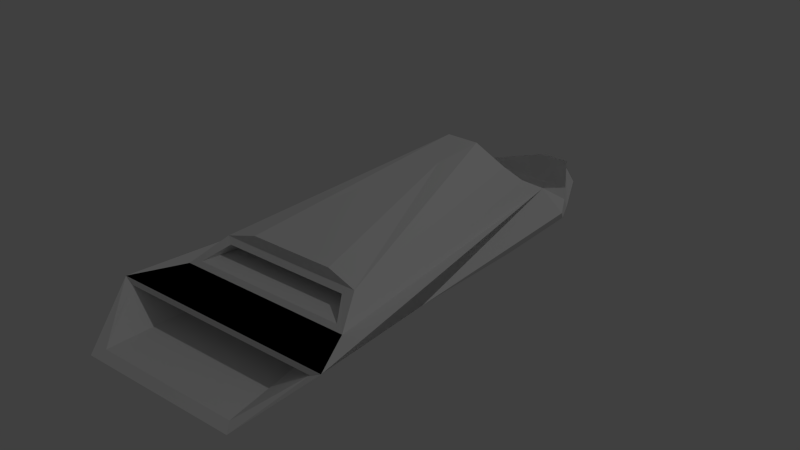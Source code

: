 # Source: shipBlaster.blend  (saved by Blender 2.69.0; exported with 4.5.12 LTS)
import bpy
from mathutils import Matrix  # noqa: F401  (used for matrix-valued properties, if any)

bpy.ops.wm.read_factory_settings(use_empty=True)
scene = bpy.context.scene
scene.name = 'Scene'

# ---- collections
col_collection_1 = bpy.data.collections.new('Collection 1'); scene.collection.children.link(col_collection_1)

# ---- world
world_world = bpy.data.worlds.new('World'); scene.world = world_world
world_world.color = (0.05088, 0.05088, 0.05088)
world_world.use_sun_shadow = False
world_world.sun_shadow_jitter_overblur = 0.0
world_world.cycles.sampling_method = 'MANUAL'
world_world.cycles.sample_map_resolution = 256

# ---- cameras
cam_camera = bpy.data.cameras.new('Camera')
cam_camera.clip_end = 100.0
cam_camera.lens = 35.0
cam_camera.sensor_width = 32.0
cam_camera.sensor_height = 18.0
cam_camera.ortho_scale = 7.314
cam_camera.dof.focus_distance = 0.0

# ---- lights
light_lamp = bpy.data.lights.new('Lamp', 'POINT')
light_lamp.transmission_factor = 0.0
light_lamp.cutoff_distance = 30.0
light_lamp.energy = 100.0
light_lamp.shadow_buffer_clip_start = 1.001
light_lamp.shadow_soft_size = 0.1
light_lamp.shadow_maximum_resolution = 0.006
light_lamp.use_absolute_resolution = True
light_lamp.cycles.use_multiple_importance_sampling = False

# ---- meshes
me_cube_001 = bpy.data.meshes.new('Cube.001')
me_cube_001.from_pydata([(-3.028, -2.131, 0.9372), (-2.704, -0.1312, 0.9213), (2.669, -0.1312, 0.9213), (2.993, -2.131, 0.9372), (-4.276, -1.848, 2.143), (-2.211, -0.2095, 2.037), (2.176, -0.2095, 2.037), (4.241, -1.848, 2.143), (-4.276, -1.848, 2.143), (-3.365, -1.634, 2.143), (-1.979, -0.3349, 2.67), (1.944, -0.3349, 2.67), (3.33, -1.634, 2.143), (-2.77, -1.493, 2.842), (-1.63, -0.4168, 3.335), (1.595, -0.4168, 3.335), (2.735, -1.493, 2.842), (-3.028, -2.131, 0.9372), (2.993, -2.131, 0.9372), (-4.276, -1.848, 2.143), (-2.748, -2.088, 1.071), (2.713, -2.088, 1.071), (-3.879, -1.853, 1.962), (3.844, -1.853, 1.962), (-2.094, -1.365, 1.315), (2.059, -1.365, 1.315), (-2.094, -1.082, 1.749), (2.059, -1.082, 1.749), (-2.974, -1.611, 2.251), (2.939, -1.611, 2.251), (-2.448, -1.517, 2.701), (2.413, -1.517, 2.701), (-1.967, -1.101, 2.328), (1.932, -1.101, 2.328), (-1.621, -1.038, 2.624), (1.585, -1.038, 2.624), (-2.141, -0.007972, 0.931), (2.106, -0.007972, 1.423), (-2.141, -0.007972, 1.423), (2.106, -0.007972, 0.931), (-2.141, -0.007972, 1.423), (2.106, -0.007972, 1.423), (-0.6064, 0.2884, 0.9553), (0.5713, 0.2884, 1.232), (-0.6064, 0.2884, 1.232), (0.5713, 0.2884, 0.9553), (-0.6393, -0.4562, 4.095), (-1.979, -0.3349, 2.67), (0.6042, -0.4562, 4.095), (-1.625, -1.481, 3.158), (1.59, -1.481, 3.158), (-0.3806, -0.6728, 3.89), (0.3455, -0.6728, 3.89), (-2.866, -1.131, 0.9309), (2.831, -1.131, 0.9309), (2.75, -0.6312, 0.9253), (-2.785, -0.6312, 0.9253), (-1.893, 0.03632, -0.07561), (1.858, 0.03632, -0.07561), (-1.5, 0.1431, -0.06718), (1.465, 0.1431, -0.06718), (-0.4286, 0.3998, -0.04614), (0.3935, 0.3998, -0.04614), (1.914, -0.3969, -0.07217), (-1.949, -0.3969, -0.07217)], [(10, 47)], [(0, 3, 18, 17), (53, 54, 3, 0), (7, 19, 22, 23), (12, 16, 31, 29), (3, 7, 18), (12, 11, 15, 16), (11, 10, 14, 15), (10, 9, 13, 14), (17, 18, 21, 20), (4, 0, 17, 19), (20, 21, 25, 24), (19, 17, 20, 22), (27, 26, 24, 25), (23, 22, 26, 27), (21, 23, 27, 25), (22, 20, 24, 26), (29, 31, 35, 33), (13, 9, 28, 30), (16, 13, 30, 31), (9, 12, 29, 28), (32, 33, 35, 34), (30, 28, 32, 34), (31, 30, 34, 35), (28, 29, 33, 32), (7, 4, 19), (16, 48, 52, 50), (56, 1, 57, 64), (6, 2, 39, 37), (1, 5, 38, 36), (15, 14, 46, 48), (14, 13, 46), (37, 39, 45, 43), (36, 38, 44, 42), (41, 40, 44, 43), (8, 7, 12, 9), (4, 7, 8), (5, 6, 41, 38), (5, 4, 8), (5, 8, 9, 10), (5, 6, 37, 40), (10, 11, 6, 5), (6, 5, 40, 41), (18, 7, 23, 21), (7, 6, 11, 12), (40, 37, 43, 44), (38, 41, 43, 44), (44, 43, 45, 42), (16, 15, 48), (50, 52, 51, 49), (46, 13, 49, 51), (48, 46, 51, 52), (13, 16, 50, 49), (64, 63, 54, 53), (58, 57, 59, 60), (60, 59, 61, 62), (53, 56, 64), (57, 58, 63, 64), (36, 42, 61, 59), (45, 39, 60, 62), (42, 45, 62, 61), (1, 36, 59, 57), (39, 2, 58, 60), (2, 55, 63, 58), (55, 54, 63), (54, 6, 7, 18, 3), (54, 55, 6), (6, 55, 2), (8, 19, 5, 53, 0, 17), (53, 5, 19), (0, 53, 19), (0, 17, 8), (19, 0, 8), (7, 6, 54), (7, 54, 3), (8, 9, 12), (8, 12, 7), (53, 5, 56), (5, 1, 56)])
me_cube_001.use_remesh_preserve_volume = False
me_cube_001.use_remesh_preserve_attributes = False
me_cube_001.use_mirror_vertex_groups = False
me_cube_001.update()

# ---- objects
ob_blaster = bpy.data.objects.new('Blaster', me_cube_001)
ob_lamp = bpy.data.objects.new('Lamp', light_lamp)
ob_camera = bpy.data.objects.new('Camera', cam_camera)

# ---- transforms, parenting, visibility, modifiers, constraints
ob_blaster.location = (0.002981, 0.1258, 0.929)
ob_blaster.scale = (0.06164, 0.5328, 0.06293)
ob_blaster.lineart.crease_threshold = 0.0
ob_lamp.location = (4.076, 1.005, 5.904)
ob_lamp.rotation_euler = (0.6503, 0.05522, 1.866)
ob_lamp.lock_rotations_4d = False
ob_lamp.empty_display_type = 'ARROWS'
ob_lamp.color = (0.0, 0.0, 0.0, 0.0)
ob_lamp.lineart.crease_threshold = 0.0
ob_camera.location = (7.481, -6.508, 5.344)
ob_camera.rotation_euler = (1.109, 0.01082, 0.8149)
ob_camera.lock_rotations_4d = False
ob_camera.empty_display_type = 'ARROWS'
ob_camera.color = (0.0, 0.0, 0.0, 0.0)
ob_camera.display_type = 'WIRE'
ob_camera.lineart.crease_threshold = 0.0

# ---- collection membership
col_collection_1.objects.link(ob_blaster)
col_collection_1.objects.link(ob_lamp)
col_collection_1.objects.link(ob_camera)

# ---- scene / render settings (as saved in the file)
scene.frame_start = 1; scene.frame_end = 250; scene.frame_set(1)
scene.render.engine = 'CYCLES'
scene.render.image_settings.compression = 90
scene.render.resolution_percentage = 50
scene.render.dither_intensity = 0.0
scene.cycles.use_denoising = False
scene.cycles.samples = 10
scene.cycles.sampling_pattern = 'TABULATED_SOBOL'
scene.cycles.light_sampling_threshold = 0.0
scene.cycles.use_adaptive_sampling = False
scene.cycles.use_light_tree = False
scene.cycles.blur_glossy = 0.0
scene.cycles.volume_bounces = 1
scene.cycles.pixel_filter_type = 'GAUSSIAN'
scene.cycles.sample_clamp_indirect = 0.0
scene.view_settings.view_transform = 'Standard'
bpy.context.view_layer.update()

# ---- added for rendering (the .blend has no active camera): camera
cam_auto = bpy.data.cameras.new('AutoCamera')
cam_auto.lens = 50.0
cam_auto.sensor_width = 36.0
cam_auto.clip_end = 1000.0
ob_auto_camera = bpy.data.objects.new('AutoCamera', cam_auto)
scene.collection.objects.link(ob_auto_camera)
ob_auto_camera.location = (1.36263, -1.96836, 2.14406)
ob_auto_camera.rotation_euler = (1.09748, -7.21219e-08, 0.694738)
scene.camera = ob_auto_camera
bpy.context.view_layer.update()
